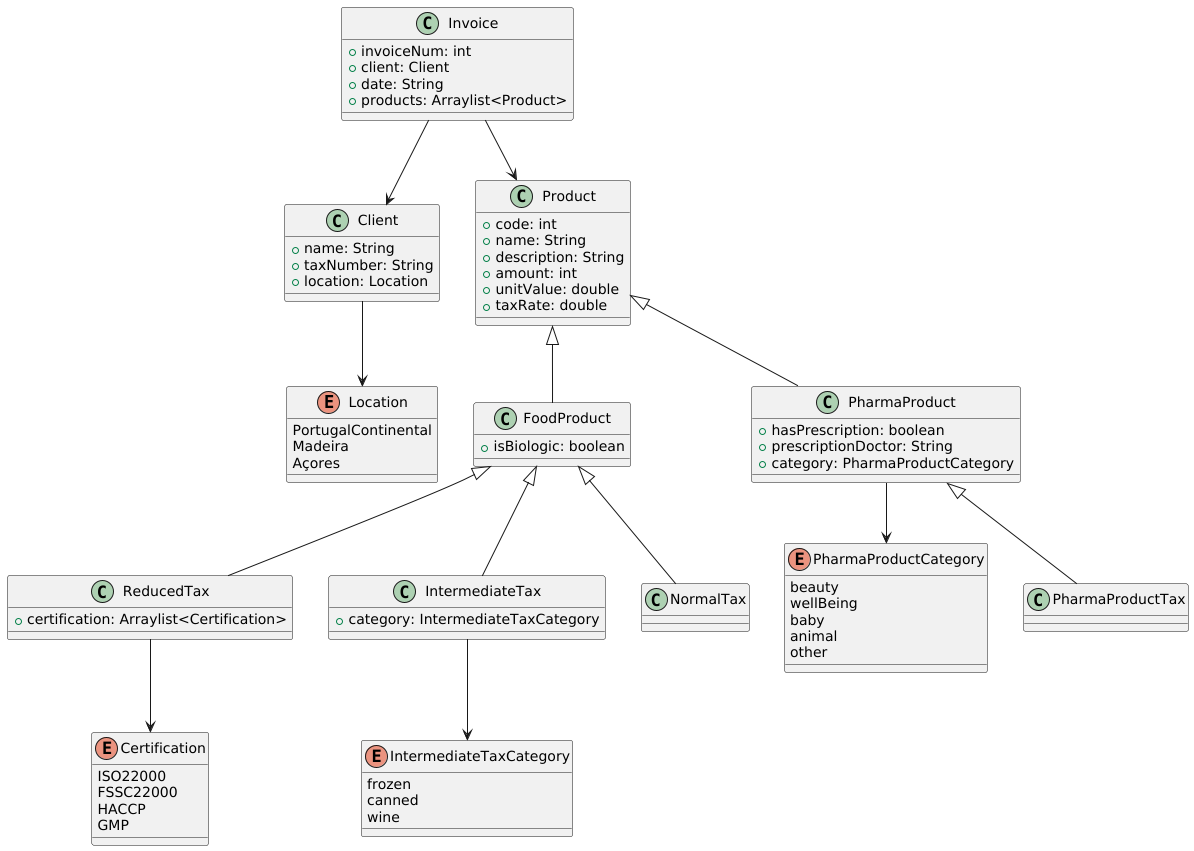

The diagram above was rendered by PlantUML. Its source (embedded in the PNG):
@startuml UMLDIAGRAM
enum Location{
    PortugalContinental
    Madeira
    Açores
}

enum PharmaProductCategory{
    beauty
    wellBeing
    baby 
    animal
    other
}

enum Certification {
    ISO22000
    FSSC22000
    HACCP
    GMP
}

enum IntermediateTaxCategory{
    frozen
    canned
    wine
}

class Invoice{
    +invoiceNum: int
    +client: Client
    +date: String
    +products: Arraylist<Product>
}

class Client{
    +name: String
    +taxNumber: String
    +location: Location
}

class Product{
    +code: int
    +name: String
    +description: String
    +amount: int
    +unitValue: double
    +taxRate: double
}

class FoodProduct extends Product{
    +isBiologic: boolean
}

class PharmaProduct extends Product{
    +hasPrescription: boolean
    +prescriptionDoctor: String
    +category: PharmaProductCategory
}

class ReducedTax extends FoodProduct{
    +certification: Arraylist<Certification>
}

class IntermediateTax extends FoodProduct{
    +category: IntermediateTaxCategory
}

class NormalTax extends FoodProduct{
    
}

class PharmaProductTax extends PharmaProduct{
    
}

Invoice --> Client
Invoice --> Product
Client --> Location
PharmaProduct --> PharmaProductCategory
ReducedTax --> Certification
IntermediateTax --> IntermediateTaxCategory
@enduml